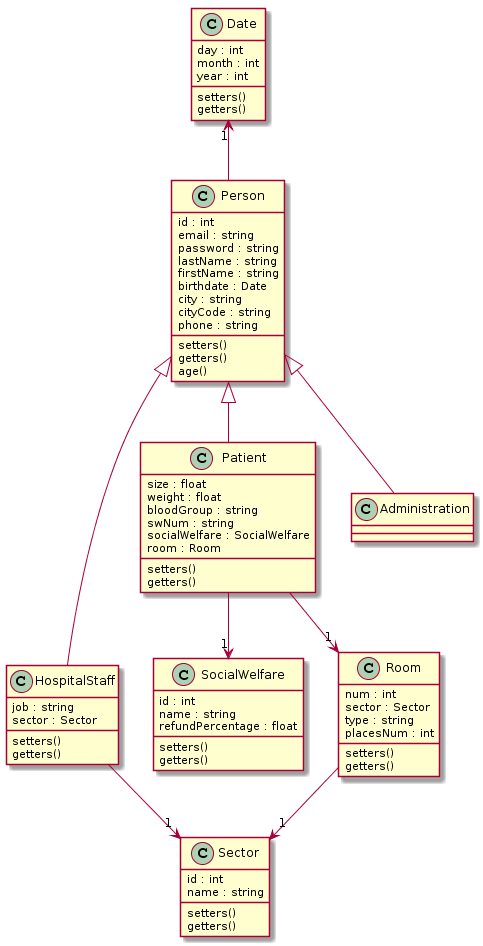

The diagram above was rendered by PlantUML. Its source (embedded in the PNG):
@startuml
class Person {
id : int
email : string
password : string
lastName : string
firstName : string
birthdate : Date
city : string
cityCode : string
phone : string
setters()
getters()
age()
}

class HospitalStaff {
job : string
sector : Sector
setters()
getters()
}

class Patient {
size : float
weight : float
bloodGroup : string
swNum : string
socialWelfare : SocialWelfare
room : Room
setters()
getters()
}

class Administration {
}

class SocialWelfare {
id : int
name : string
refundPercentage : float
setters()
getters()
}

class Room {
num : int
sector : Sector
type : string
placesNum : int
setters()
getters()
}

class Sector {
id : int
name : string
setters()
getters()
}

class Date {
day : int
month : int
year : int
setters()
getters()
}


Person <|-- Patient
Person <|-- HospitalStaff
Person <|-- Administration
Patient -->"1" SocialWelfare
Patient -->"1" Room
Room -->"1" Sector
HospitalStaff -->"1" Sector
Date "1"<-- Person
@enduml